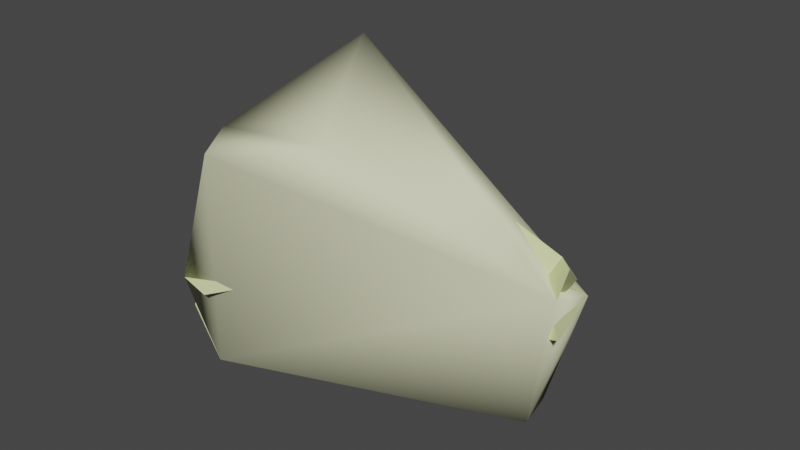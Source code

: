 # Source: w_stickybomb_gib2.blend  (saved by Blender 2.92.15; exported with 4.5.12 LTS)
import bpy
from mathutils import Matrix  # noqa: F401  (used for matrix-valued properties, if any)

bpy.ops.wm.read_factory_settings(use_empty=True)
scene = bpy.context.scene
scene.name = 'w_stickybomb_gib2.qc'

# ---- materials (node trees are filled in below, after node groups)
mat_w_stickybomb_destroyed = bpy.data.materials.new('w_stickybomb_destroyed')
mat_w_stickybomb_destroyed.use_transparent_shadow = False
mat_w_stickybomb_destroyed.diffuse_color = (0.7347, 0.8138, 0.4186, 1.0)
mat_phy = bpy.data.materials.new('  phy')
mat_phy.use_transparent_shadow = False
mat_phy.diffuse_color = (0.776, 0.7891, 0.5303, 1.0)

# ---- material node trees

# ---- world
world_world = bpy.data.worlds.new('World'); scene.world = world_world
world_world.use_nodes = True; world_world.node_tree.nodes.clear()
_N = world_world.node_tree.nodes; _L = world_world.node_tree.links
n0 = _N.new('ShaderNodeOutputWorld'); n0.name = 'World Output'; n0.location = (300, 300)
n1 = _N.new('ShaderNodeBackground'); n1.name = 'Background'; n1.location = (10, 300)
n1.inputs[0].default_value = (0.05088, 0.05088, 0.05088, 1.0)
_L.new(n1.outputs[0], n0.inputs[0])
n0.is_active_output = True
world_world.color = (0.05088, 0.05088, 0.05088)
world_world.use_sun_shadow = False
world_world.sun_shadow_jitter_overblur = 0.0

# ---- meshes
me_w_stickybomb_gib2_reference = bpy.data.meshes.new('w_stickybomb_gib2_reference')
me_w_stickybomb_gib2_reference.from_pydata([(-3.494, 2.121, -0.9263), (-3.364, 1.493, -0.9263), (-3.67, 1.86, 0.16), (-3.54, 1.232, 0.16), (1.477, 2.713, 0.9272), (2.136, 2.62, 1.153), (1.972, 2.586, 1.584), (1.822, 2.499, 1.848), (2.03, 2.485, 1.68), (2.288, 2.238, 2.0), (0.7342, 2.85, 2.029), (0.6675, 2.805, 0.9303), (-0.4342, 2.705, 1.868), (-0.5525, 2.675, 0.9303), (-1.427, 2.362, 1.663), (-1.551, 2.212, 0.9303), (-2.305, 1.185, 1.595), (-2.351, 1.122, 0.9303), (-2.814, 0.8473, 0.7813), (-1.55, 1.291, 3.735), (-2.534, 1.838, 2.775), (-1.899, 0.6869, 3.735), (-2.426, 2.025, 2.775), (-1.917, 3.3, 1.776), (-2.93, 2.449, 1.776), (-1.587, 2.729, 2.775), (-1.016, 1.739, 3.735), (-0.4787, 2.649, 3.163), (-0.5589, 3.103, 2.775), (0.2597, 3.103, 2.775), (-0.6733, 3.752, 1.776), (0.5945, 3.438, 2.259), (0.6499, 3.752, 1.776), (1.796, 3.132, 2.07), (1.893, 3.3, 1.776), (2.005, 3.206, 1.776), (2.182, 2.68, 2.221), (1.853, 3.229, 1.712), (1.828, 3.861, 1.152), (-2.821, 1.756, 1.802), (-1.793, 0.2457, 3.514), (-2.659, 1.711, 1.746), (-2.868, 2.397, 1.712), (1.196, 3.899, -0.9263), (1.41, 3.84, 0.06), (1.326, 3.27, -0.9263), (1.43, 3.244, 0.04673), (1.314, 3.283, 0.9265), (1.169, 3.909, 0.9263), (0.2755, 2.662, 2.393), (-0.5055, 2.901, 1.936), (-0.4629, 2.207, 2.781), (-1.61, 2.62, 1.72), (-0.7201, 1.338, 3.514), (-2.304, 1.693, 1.719), (-1.254, 0.9197, 3.514), (-2.561, 1.201, 1.713), (-3.395, 1.421, 0.9265), (-3.539, 2.043, 0.9263), (-2.689, 1.918, 0.9297), (-3.007, 1.611, 0.7806), (-3.232, 0.8474, 0.9272), (-3.324, 2.779, 1.152), (-3.607, 2.288, 1.152), (-1.876, 3.229, 1.712), (-2.173, 3.744, 1.152), (-0.6592, 3.672, 1.712), (-0.7625, 4.258, 1.152), (0.6358, 3.672, 1.712), (0.739, 4.258, 1.152), (-2.288, 3.403, 0.4554), (-2.212, 3.479, -0.1577), (-4.231, 4.231, 0.000379), (-2.432, 3.259, -0.6968), (-2.846, 2.846, -0.9097), (-3.259, 2.432, -0.6968), (-3.479, 2.212, -0.1577), (-3.403, 2.288, 0.4554), (-3.066, 2.626, 0.8555), (-2.626, 3.066, 0.8555), (-3.3, 1.092, 1.153), (-3.053, 2.033, -0.9263), (-3.183, 2.661, -0.9263), (-1.952, 2.957, -0.9263), (-2.082, 3.585, -0.9263), (-0.6006, 3.448, -0.9263), (-0.7306, 4.077, -0.9263), (0.7071, 4.077, -0.9263), (0.8371, 3.448, -0.9263), (0.7071, 4.077, 0.9263), (-0.7306, 4.077, 0.9263), (-2.082, 3.585, 0.9263), (-3.183, 2.661, 0.9263), (-1.799, 2.588, 0.9297), (-0.6475, 3.245, 0.9297), (0.5725, 3.375, 0.9297), (-0.3112, 4.034, 0.8555), (0.3112, 4.034, 0.8555), (0.000104, 5.984, 0.000379), (0.7881, 4.034, 0.4554), (0.8962, 4.034, -0.1577), (0.585, 4.034, -0.6968), (3e-06, 4.034, -0.9097), (-0.5849, 4.034, -0.6968), (-0.8962, 4.034, -0.1577), (-0.7881, 4.034, 0.4554), (-1.766, 3.059, 2.228), (-2.198, 2.636, 2.378), (-2.115, 3.664, 4.213), (-2.277, 2.15, 2.76), (-1.966, 1.828, 3.194), (-1.411, 1.821, 3.477), (-0.8716, 2.133, 3.477), (-0.5998, 2.617, 3.194), (-0.7231, 3.047, 2.76), (-1.184, 3.221, 2.378)], [], [(0, 1, 2), (2, 1, 3), (4, 5, 6), (7, 8, 9), (6, 8, 7), (7, 4, 6), (10, 4, 7), (11, 4, 10), (10, 12, 11), (11, 12, 13), (12, 14, 13), (13, 14, 15), (16, 15, 14), (17, 15, 16), (16, 18, 17), (19, 20, 21), (22, 23, 24), (22, 24, 20), (22, 20, 19), (22, 19, 25), (25, 19, 26), (26, 27, 25), (25, 27, 28), (28, 27, 29), (28, 29, 30), (29, 31, 30), (30, 31, 32), (31, 33, 32), (32, 33, 34), (33, 35, 34), (36, 35, 33), (25, 23, 22), (25, 30, 23), (28, 30, 25), (6, 5, 37), (37, 5, 38), (8, 6, 35), (35, 6, 37), (9, 36, 7), (7, 36, 33), (24, 39, 20), (39, 40, 20), (40, 21, 20), (41, 39, 42), (42, 39, 24), (31, 10, 33), (33, 10, 7), (43, 44, 45), (45, 44, 46), (44, 47, 46), (48, 47, 44), (49, 50, 10), (51, 50, 49), (50, 51, 52), (52, 51, 53), (52, 53, 54), (54, 53, 55), (55, 40, 54), (41, 54, 40), (39, 41, 40), (56, 54, 41), (16, 54, 56), (16, 14, 54), (54, 14, 52), (14, 50, 52), (12, 50, 14), (10, 50, 12), (3, 57, 2), (2, 57, 58), (59, 17, 60), (60, 17, 18), (35, 36, 8), (8, 36, 9), (57, 60, 61), (61, 60, 18), (51, 49, 27), (27, 49, 29), (29, 49, 31), (31, 49, 10), (38, 47, 48), (4, 47, 38), (5, 4, 38), (62, 63, 42), (42, 64, 62), (62, 64, 65), (64, 66, 65), (65, 66, 67), (66, 68, 67), (67, 68, 69), (68, 38, 69), (37, 38, 68), (34, 35, 37), (37, 68, 34), (34, 68, 32), (68, 66, 32), (32, 66, 30), (66, 64, 30), (30, 64, 23), (64, 42, 23), (23, 42, 24), (53, 51, 26), (26, 51, 27), (40, 55, 21), (21, 55, 19), (55, 53, 19), (19, 53, 26), (70, 71, 72), (71, 73, 72), (73, 74, 72), (74, 75, 72), (75, 76, 72), (76, 77, 72), (77, 78, 72), (78, 79, 72), (79, 70, 72), (63, 80, 42), (42, 80, 41), (80, 56, 41), (0, 81, 1), (82, 81, 0), (82, 83, 81), (84, 83, 82), (84, 85, 83), (86, 85, 84), (86, 87, 85), (85, 87, 88), (87, 43, 88), (88, 43, 45), (63, 58, 80), (58, 57, 80), (57, 61, 80), (16, 56, 18), (18, 56, 61), (80, 61, 56), (38, 48, 69), (69, 48, 89), (89, 90, 69), (69, 90, 67), (90, 91, 67), (67, 91, 65), (91, 92, 65), (65, 92, 62), (92, 63, 62), (58, 63, 92), (89, 48, 44), (43, 89, 44), (87, 89, 43), (89, 87, 90), (90, 87, 86), (86, 91, 90), (84, 91, 86), (84, 92, 91), (82, 92, 84), (92, 82, 58), (58, 82, 2), (82, 0, 2), (60, 57, 3), (1, 60, 3), (81, 60, 1), (60, 81, 59), (81, 83, 59), (93, 59, 83), (93, 83, 94), (94, 83, 85), (85, 95, 94), (88, 95, 85), (95, 88, 47), (47, 88, 46), (88, 45, 46), (96, 97, 98), (97, 99, 98), (99, 100, 98), (100, 101, 98), (101, 102, 98), (102, 103, 98), (103, 104, 98), (104, 105, 98), (105, 96, 98), (106, 107, 108), (107, 109, 108), (109, 110, 108), (110, 111, 108), (111, 112, 108), (112, 113, 108), (113, 114, 108), (114, 115, 108), (115, 106, 108), (4, 11, 47), (47, 11, 95), (11, 13, 95), (95, 13, 94), (13, 93, 94), (15, 93, 13), (15, 59, 93), (17, 59, 15)])
me_w_stickybomb_gib2_reference.polygons.foreach_set('use_smooth', [True] * 195)
_k = set([(0, 1), (0, 2), (0, 82), (1, 3), (1, 81), (2, 3), (2, 58), (3, 57), (4, 5), (4, 11), (4, 47), (5, 6), (5, 38), (6, 8), (6, 37), (7, 9), (7, 10), (7, 33), (8, 9), (8, 35), (9, 36), (10, 12), (10, 31), (10, 49), (10, 50), (11, 13), (12, 14), (13, 15), (14, 16), (15, 17), (16, 18), (16, 56), (17, 18), (17, 59), (18, 60), (18, 61), (19, 21), (19, 26), (20, 21), (20, 24), (21, 40), (23, 24), (23, 30), (24, 39), (24, 42), (26, 27), (26, 53), (27, 29), (27, 51), (29, 31), (30, 32), (31, 33), (32, 34), (33, 36), (34, 35), (35, 36), (35, 37), (37, 38), (37, 68), (38, 48), (38, 69), (39, 40), (39, 41), (40, 55), (41, 42), (41, 54), (41, 56), (42, 63), (42, 64), (43, 44), (43, 45), (43, 87), (44, 48), (45, 46), (45, 88), (46, 47), (47, 48), (47, 95), (48, 89), (49, 51), (50, 52), (51, 53), (52, 54), (53, 55), (56, 80), (57, 58), (57, 60), (57, 61), (58, 63), (58, 92), (59, 60), (59, 93), (61, 80), (62, 63), (62, 65), (63, 80), (64, 66), (65, 67), (66, 68), (67, 69), (81, 83), (82, 84), (83, 85), (84, 86), (85, 88), (86, 87), (89, 90), (90, 91), (91, 92), (93, 94), (94, 95)])
me_w_stickybomb_gib2_reference.attributes.new('sharp_edge', 'BOOLEAN', 'EDGE').data.foreach_set('value', [ (min(e.vertices), max(e.vertices)) in _k for e in me_w_stickybomb_gib2_reference.edges])
_uv = me_w_stickybomb_gib2_reference.uv_layers.new(name='UVMap')
_uv.uv.foreach_set('vector', [0.8885, 0.3844, 0.9043, 0.3871, 0.8891, 0.4127, 0.8891, 0.4127, 0.9043, 0.3871, 0.9048, 0.4154, 0.8869, 0.3524, 0.8907, 0.3402, 0.8987, 0.3425, 0.9036, 0.3453, 0.9011, 0.3412, 0.9084, 0.3365, 0.8987, 0.3425, 0.9011, 0.3412, 0.9036, 0.3453, 0.9036, 0.3453, 0.8869, 0.3524, 0.8987, 0.3425, 0.907, 0.3661, 0.8869, 0.3524, 0.9036, 0.3453, 0.8872, 0.3671, 0.8869, 0.3524, 0.907, 0.3661, 0.907, 0.3661, 0.9039, 0.3874, 0.8872, 0.3671, 0.8872, 0.3671, 0.9039, 0.3874, 0.8869, 0.3894, 0.9039, 0.3874, 0.8999, 0.4065, 0.8869, 0.3894, 0.8869, 0.3894, 0.8999, 0.4065, 0.8866, 0.4094, 0.8975, 0.4331, 0.8866, 0.4094, 0.8999, 0.4065, 0.8855, 0.434, 0.8866, 0.4094, 0.8975, 0.4331, 0.8975, 0.4331, 0.8825, 0.4437, 0.8855, 0.434, 0.252, 0.5024, 0.1536, 0.5587, 0.2205, 0.4476, 0.1638, 0.5764, 0.2052, 0.7082, 0.106, 0.6249, 0.1638, 0.5764, 0.106, 0.6249, 0.1536, 0.5587, 0.1638, 0.5764, 0.1536, 0.5587, 0.252, 0.5024, 0.1638, 0.5764, 0.252, 0.5024, 0.2429, 0.6428, 0.2429, 0.6428, 0.252, 0.5024, 0.3005, 0.543, 0.3005, 0.543, 0.348, 0.6323, 0.2429, 0.6428, 0.2429, 0.6428, 0.348, 0.6323, 0.3399, 0.6781, 0.3399, 0.6781, 0.348, 0.6323, 0.4172, 0.6781, 0.3399, 0.6781, 0.4172, 0.6781, 0.3268, 0.7525, 0.4172, 0.6781, 0.45, 0.7165, 0.3268, 0.7525, 0.3268, 0.7525, 0.45, 0.7165, 0.4563, 0.7525, 0.45, 0.7165, 0.5669, 0.689, 0.4563, 0.7525, 0.4563, 0.7525, 0.5669, 0.689, 0.578, 0.7082, 0.5669, 0.689, 0.5889, 0.699, 0.578, 0.7082, 0.6025, 0.6444, 0.5889, 0.699, 0.5669, 0.689, 0.2429, 0.6428, 0.2052, 0.7082, 0.1638, 0.5764, 0.2429, 0.6428, 0.3268, 0.7525, 0.2052, 0.7082, 0.3399, 0.6781, 0.3268, 0.7525, 0.2429, 0.6428, 0.888, 0.4347, 0.8824, 0.4251, 0.9028, 0.429, 0.9028, 0.429, 0.8824, 0.4251, 0.9087, 0.4097, 0.8868, 0.4381, 0.888, 0.4347, 0.9034, 0.433, 0.9034, 0.433, 0.888, 0.4347, 0.9028, 0.429, 0.8537, 0.3043, 0.8628, 0.3041, 0.8585, 0.3131, 0.8585, 0.3131, 0.8628, 0.3041, 0.8706, 0.312, 0.8701, 0.4509, 0.8584, 0.4461, 0.8653, 0.429, 0.8584, 0.4461, 0.8416, 0.4038, 0.8653, 0.429, 0.8416, 0.4038, 0.8507, 0.4032, 0.8653, 0.429, 0.8561, 0.4484, 0.8584, 0.4461, 0.8685, 0.4519, 0.8685, 0.4519, 0.8584, 0.4461, 0.8701, 0.4509, 0.8797, 0.3328, 0.8681, 0.3318, 0.8706, 0.312, 0.8706, 0.312, 0.8681, 0.3318, 0.8585, 0.3131, 0.8779, 0.4101, 0.8748, 0.4342, 0.8628, 0.4097, 0.8628, 0.4097, 0.8748, 0.4342, 0.8608, 0.4331, 0.8748, 0.4342, 0.8607, 0.4544, 0.8608, 0.4331, 0.8758, 0.4558, 0.8607, 0.4544, 0.8748, 0.4342, 0.8693, 0.3761, 0.8891, 0.3635, 0.874, 0.3908, 0.8639, 0.3529, 0.8891, 0.3635, 0.8693, 0.3761, 0.8891, 0.3635, 0.8639, 0.3529, 0.9011, 0.337, 0.9011, 0.337, 0.8639, 0.3529, 0.8417, 0.334, 0.9011, 0.337, 0.8417, 0.334, 0.8966, 0.3084, 0.8966, 0.3084, 0.8417, 0.334, 0.8417, 0.317, 0.8417, 0.317, 0.8389, 0.2955, 0.8966, 0.3084, 0.9008, 0.3005, 0.8966, 0.3084, 0.8389, 0.2955, 0.9015, 0.2961, 0.9008, 0.3005, 0.8389, 0.2955, 0.8615, 0.3678, 0.8691, 0.3787, 0.8607, 0.3802, 0.8681, 0.3662, 0.8691, 0.3787, 0.8615, 0.3678, 0.8681, 0.3662, 0.892, 0.3922, 0.8691, 0.3787, 0.8691, 0.3787, 0.892, 0.3922, 0.8882, 0.3989, 0.892, 0.3922, 0.9156, 0.4041, 0.8882, 0.3989, 0.9168, 0.399, 0.9156, 0.4041, 0.892, 0.3922, 0.9453, 0.4006, 0.9156, 0.4041, 0.9168, 0.399, 0.9048, 0.4154, 0.8976, 0.4341, 0.8891, 0.4127, 0.8891, 0.4127, 0.8976, 0.4341, 0.8819, 0.4313, 0.934, 0.3485, 0.9124, 0.3503, 0.9292, 0.3379, 0.9292, 0.3379, 0.9124, 0.3503, 0.9095, 0.3366, 0.9034, 0.433, 0.8964, 0.4485, 0.8868, 0.4381, 0.8868, 0.4381, 0.8964, 0.4485, 0.8844, 0.4493, 0.9276, 0.3265, 0.9292, 0.3379, 0.9127, 0.326, 0.9127, 0.326, 0.9292, 0.3379, 0.9095, 0.3366, 0.8624, 0.3594, 0.8675, 0.343, 0.8726, 0.3619, 0.8726, 0.3619, 0.8675, 0.343, 0.8778, 0.3454, 0.8778, 0.3454, 0.8675, 0.343, 0.8797, 0.3328, 0.8797, 0.3328, 0.8675, 0.343, 0.8681, 0.3318, 0.9448, 0.4725, 0.9351, 0.4547, 0.9511, 0.4561, 0.9203, 0.4541, 0.9351, 0.4547, 0.9448, 0.4725, 0.9128, 0.4701, 0.9203, 0.4541, 0.9448, 0.4725, 0.2216, 0.9362, 0.1804, 0.9362, 0.2216, 0.9933, 0.2216, 0.9933, 0.3315, 0.9933, 0.2216, 0.9362, 0.2216, 0.9362, 0.3315, 0.9933, 0.3315, 0.9362, 0.3315, 0.9933, 0.4417, 0.9933, 0.3315, 0.9362, 0.3315, 0.9362, 0.4417, 0.9933, 0.4417, 0.9362, 0.4417, 0.9933, 0.5523, 0.9933, 0.4417, 0.9362, 0.4417, 0.9362, 0.5523, 0.9933, 0.5523, 0.9362, 0.5523, 0.9933, 0.6378, 0.9362, 0.5523, 0.9362, 0.6631, 0.9933, 0.6378, 0.9362, 0.5523, 0.9933, 0.578, 0.7082, 0.5889, 0.699, 0.5817, 0.7146, 0.5817, 0.7146, 0.4577, 0.7598, 0.578, 0.7082, 0.578, 0.7082, 0.4577, 0.7598, 0.4563, 0.7525, 0.4577, 0.7598, 0.3257, 0.7598, 0.4563, 0.7525, 0.4563, 0.7525, 0.3257, 0.7598, 0.3268, 0.7525, 0.3257, 0.7598, 0.2016, 0.7147, 0.3268, 0.7525, 0.3268, 0.7525, 0.2016, 0.7147, 0.2052, 0.7082, 0.2016, 0.7147, 0.1003, 0.6299, 0.2052, 0.7082, 0.2052, 0.7082, 0.1003, 0.6299, 0.106, 0.6249, 0.8531, 0.3785, 0.8624, 0.3594, 0.8626, 0.3812, 0.8626, 0.3812, 0.8624, 0.3594, 0.8726, 0.3619, 0.8416, 0.4038, 0.8494, 0.3902, 0.8507, 0.4032, 0.8507, 0.4032, 0.8494, 0.3902, 0.8584, 0.3932, 0.8494, 0.3902, 0.8531, 0.3785, 0.8584, 0.3932, 0.8584, 0.3932, 0.8531, 0.3785, 0.8626, 0.3812, 0.9513, 0.6945, 0.9641, 0.6218, 0.8578, 0.6405, 0.9641, 0.6218, 0.9272, 0.5578, 0.8578, 0.6405, 0.9272, 0.5578, 0.8578, 0.5326, 0.8578, 0.6405, 0.8578, 0.5326, 0.7884, 0.5578, 0.8578, 0.6405, 0.7884, 0.5578, 0.7515, 0.6218, 0.8578, 0.6405, 0.7515, 0.6218, 0.7643, 0.6945, 0.8578, 0.6405, 0.7643, 0.6945, 0.8209, 0.742, 0.8578, 0.6405, 0.8209, 0.742, 0.8947, 0.742, 0.8578, 0.6405, 0.8947, 0.742, 0.9513, 0.6945, 0.8578, 0.6405, 0.8747, 0.4358, 0.905, 0.4412, 0.8725, 0.459, 0.8725, 0.459, 0.905, 0.4412, 0.8898, 0.4633, 0.905, 0.4412, 0.9027, 0.4645, 0.8898, 0.4633, 0.9357, 0.3931, 0.9375, 0.3843, 0.9482, 0.3905, 0.925, 0.3869, 0.9375, 0.3843, 0.9357, 0.3931, 0.925, 0.3869, 0.9191, 0.3622, 0.9375, 0.3843, 0.9066, 0.3648, 0.9191, 0.3622, 0.925, 0.3869, 0.9066, 0.3648, 0.9093, 0.3352, 0.9191, 0.3622, 0.8968, 0.3378, 0.9093, 0.3352, 0.9066, 0.3648, 0.8968, 0.3378, 0.8968, 0.3091, 0.9093, 0.3352, 0.9093, 0.3352, 0.8968, 0.3091, 0.9093, 0.3065, 0.8968, 0.3091, 0.9003, 0.2993, 0.9093, 0.3065, 0.9093, 0.3065, 0.9003, 0.2993, 0.9129, 0.2967, 0.8747, 0.4358, 0.8819, 0.4313, 0.905, 0.4412, 0.8819, 0.4313, 0.8976, 0.4341, 0.905, 0.4412, 0.8976, 0.4341, 0.9122, 0.4368, 0.905, 0.4412, 0.8975, 0.4331, 0.9, 0.4376, 0.8825, 0.4437, 0.8825, 0.4437, 0.9, 0.4376, 0.885, 0.4513, 0.8911, 0.4519, 0.885, 0.4513, 0.9, 0.4376, 0.6378, 0.9362, 0.5902, 0.915, 0.5523, 0.9362, 0.5523, 0.9362, 0.5902, 0.915, 0.5523, 0.915, 0.5523, 0.915, 0.4417, 0.915, 0.5523, 0.9362, 0.5523, 0.9362, 0.4417, 0.915, 0.4417, 0.9362, 0.4417, 0.915, 0.3315, 0.915, 0.4417, 0.9362, 0.4417, 0.9362, 0.3315, 0.915, 0.3315, 0.9362, 0.3315, 0.915, 0.2216, 0.915, 0.3315, 0.9362, 0.3315, 0.9362, 0.2216, 0.915, 0.2216, 0.9362, 0.2216, 0.915, 0.1804, 0.9362, 0.2216, 0.9362, 0.1676, 0.915, 0.1804, 0.9362, 0.2216, 0.915, 0.5523, 0.915, 0.5902, 0.915, 0.5912, 0.8514, 0.5924, 0.7785, 0.5523, 0.915, 0.5912, 0.8514, 0.5523, 0.7785, 0.5523, 0.915, 0.5924, 0.7785, 0.5523, 0.915, 0.5523, 0.7785, 0.4417, 0.915, 0.4417, 0.915, 0.5523, 0.7785, 0.4417, 0.7785, 0.4417, 0.7785, 0.3315, 0.915, 0.4417, 0.915, 0.3315, 0.7785, 0.3315, 0.915, 0.4417, 0.7785, 0.3315, 0.7785, 0.2216, 0.915, 0.3315, 0.915, 0.2216, 0.7785, 0.2216, 0.915, 0.3315, 0.7785, 0.2216, 0.915, 0.2216, 0.7785, 0.1676, 0.915, 0.1676, 0.915, 0.2216, 0.7785, 0.1704, 0.8588, 0.2216, 0.7785, 0.1744, 0.7785, 0.1704, 0.8588, 0.8889, 0.3791, 0.8925, 0.3875, 0.8775, 0.3931, 0.8554, 0.3893, 0.8889, 0.3791, 0.8775, 0.3931, 0.854, 0.3769, 0.8889, 0.3791, 0.8554, 0.3893, 0.8889, 0.3791, 0.854, 0.3769, 0.8914, 0.3701, 0.854, 0.3769, 0.852, 0.3482, 0.8914, 0.3701, 0.8897, 0.3479, 0.8914, 0.3701, 0.852, 0.3482, 0.8897, 0.3479, 0.852, 0.3482, 0.8888, 0.3214, 0.8888, 0.3214, 0.852, 0.3482, 0.8518, 0.3194, 0.8518, 0.3194, 0.8892, 0.2969, 0.8888, 0.3214, 0.8524, 0.2907, 0.8892, 0.2969, 0.8518, 0.3194, 0.8892, 0.2969, 0.8524, 0.2907, 0.8897, 0.2819, 0.8897, 0.2819, 0.8524, 0.2907, 0.8723, 0.2789, 0.8524, 0.2907, 0.8529, 0.2803, 0.8723, 0.2789, 0.8209, 0.742, 0.8947, 0.742, 0.8578, 0.6405, 0.8947, 0.742, 0.9513, 0.6945, 0.8578, 0.6405, 0.9513, 0.6945, 0.9641, 0.6218, 0.8578, 0.6405, 0.9641, 0.6218, 0.9272, 0.5578, 0.8578, 0.6405, 0.9272, 0.5578, 0.8578, 0.5326, 0.8578, 0.6405, 0.8578, 0.5326, 0.7884, 0.5578, 0.8578, 0.6405, 0.7884, 0.5578, 0.7515, 0.6218, 0.8578, 0.6405, 0.7515, 0.6218, 0.7643, 0.6945, 0.8578, 0.6405, 0.7643, 0.6945, 0.8209, 0.742, 0.8578, 0.6405, 0.7494, 0.127, 0.7747, 0.05751, 0.8575, 0.127, 0.7747, 0.05751, 0.8387, 0.02054, 0.8575, 0.127, 0.8387, 0.02054, 0.9115, 0.03338, 0.8575, 0.127, 0.9115, 0.03338, 0.9591, 0.09003, 0.8575, 0.127, 0.9591, 0.09003, 0.9591, 0.164, 0.8575, 0.127, 0.9591, 0.164, 0.9115, 0.2206, 0.8575, 0.127, 0.9115, 0.2206, 0.8387, 0.2335, 0.8575, 0.127, 0.8387, 0.2335, 0.7747, 0.1965, 0.8575, 0.127, 0.7747, 0.1965, 0.7494, 0.127, 0.8575, 0.127, 0.9203, 0.4541, 0.9288, 0.4355, 0.9351, 0.4547, 0.9351, 0.4547, 0.9288, 0.4355, 0.9431, 0.4377, 0.9288, 0.4355, 0.9353, 0.4054, 0.9431, 0.4377, 0.9431, 0.4377, 0.9353, 0.4054, 0.9496, 0.4076, 0.9353, 0.4054, 0.943, 0.375, 0.9496, 0.4076, 0.9321, 0.3779, 0.943, 0.375, 0.9353, 0.4054, 0.9321, 0.3779, 0.934, 0.3485, 0.943, 0.375, 0.9124, 0.3503, 0.934, 0.3485, 0.9321, 0.3779])
me_w_stickybomb_gib2_reference.materials.append(mat_w_stickybomb_destroyed)
me_w_stickybomb_gib2_reference.use_remesh_fix_poles = True
me_w_stickybomb_gib2_reference.use_remesh_preserve_attributes = False
me_w_stickybomb_gib2_reference.use_mirror_vertex_groups = False
me_w_stickybomb_gib2_reference.update()
me_w_stickybomb_gib2_reference.normals_split_custom_set([tuple(v) for v in zip(*[iter([-0.9589, -0.1984, -0.2028, -0.9589, -0.1984, -0.2028, -0.9589, -0.1984, -0.2028, -0.9589, -0.1984, -0.2028, -0.9589, -0.1984, -0.2028, -0.9589, -0.1984, -0.2028, -0.1239, -0.9865, -0.1068, -0.01562, -0.984, -0.1777, -0.2048, -0.9321, -0.2987, -0.2151, -0.9536, -0.2107, -0.3831, -0.8307, -0.4039, -0.3832, -0.8307, -0.4039, -0.2048, -0.9321, -0.2987, -0.3831, -0.8307, -0.4039, -0.2151, -0.9536, -0.2107, -0.2151, -0.9536, -0.2107, -0.1239, -0.9865, -0.1068, -0.2048, -0.9321, -0.2987, -0.05973, -0.9982, -0.003886, -0.1239, -0.9865, -0.1068, -0.2151, -0.9536, -0.2107, -0.05967, -0.9982, -0.003922, -0.1239, -0.9865, -0.1068, -0.05973, -0.9982, -0.003886, -0.05973, -0.9982, -0.003886, 0.2436, -0.9692, 0.03679, -0.05967, -0.9982, -0.003922, -0.05967, -0.9982, -0.003922, 0.2436, -0.9692, 0.03679, 0.2436, -0.9692, 0.03682, 0.2436, -0.9692, 0.03679, 0.6106, -0.7917, 0.02028, 0.2436, -0.9692, 0.03682, 0.2436, -0.9692, 0.03682, 0.6106, -0.7917, 0.02028, 0.6106, -0.7917, 0.02029, 0.6655, -0.7462, 0.02017, 0.6106, -0.7917, 0.02029, 0.6106, -0.7917, 0.02028, 0.6655, -0.7462, 0.02018, 0.6106, -0.7917, 0.02029, 0.6655, -0.7462, 0.02017, 0.6655, -0.7462, 0.02017, 0.4984, -0.8657, 0.047, 0.6655, -0.7462, 0.02018, -0.4928, 0.4135, 0.7656, -0.651, 0.3758, 0.6595, -0.5621, 0.3245, 0.7608, -0.5719, 0.4799, 0.6653, -0.4174, 0.723, 0.5505, -0.6395, 0.5366, 0.5505, -0.5719, 0.4799, 0.6653, -0.6395, 0.5366, 0.5505, -0.651, 0.3758, 0.6595, -0.5719, 0.4799, 0.6653, -0.651, 0.3758, 0.6595, -0.4928, 0.4135, 0.7656, -0.5719, 0.4799, 0.6653, -0.4928, 0.4135, 0.7656, -0.3733, 0.6466, 0.6653, -0.3733, 0.6466, 0.6653, -0.4928, 0.4135, 0.7656, -0.3216, 0.5571, 0.7656, -0.3216, 0.5571, 0.7656, -0.1117, 0.6335, 0.7656, -0.3733, 0.6466, 0.6653, -0.3733, 0.6466, 0.6653, -0.1117, 0.6335, 0.7656, -0.1297, 0.7353, 0.6652, -0.1297, 0.7353, 0.6652, -0.1117, 0.6335, 0.7656, 2.921e-06, 0.7516, 0.6596, -0.1297, 0.7353, 0.6652, 2.921e-06, 0.7516, 0.6596, -0.145, 0.8221, 0.5505, 2.921e-06, 0.7516, 0.6596, 0.145, 0.8221, 0.5505, -0.145, 0.8221, 0.5505, -0.145, 0.8221, 0.5505, 0.145, 0.8221, 0.5505, 0.145, 0.8221, 0.5505, 0.145, 0.8221, 0.5505, 0.4175, 0.7229, 0.5505, 0.145, 0.8221, 0.5505, 0.145, 0.8221, 0.5505, 0.4175, 0.7229, 0.5505, 0.4174, 0.723, 0.5505, 0.4175, 0.7229, 0.5505, 0.5391, 0.6425, 0.5446, 0.4174, 0.723, 0.5505, 0.5391, 0.6425, 0.5446, 0.5391, 0.6425, 0.5446, 0.4175, 0.7229, 0.5505, -0.3733, 0.6466, 0.6653, -0.4174, 0.723, 0.5505, -0.5719, 0.4799, 0.6653, -0.3733, 0.6466, 0.6653, -0.145, 0.8221, 0.5505, -0.4174, 0.723, 0.5505, -0.1297, 0.7353, 0.6652, -0.145, 0.8221, 0.5505, -0.3733, 0.6466, 0.6653, 0.9443, 0.1959, 0.2644, 0.9443, 0.1959, 0.2644, 0.9443, 0.1959, 0.2644, 0.9443, 0.1959, 0.2644, 0.9443, 0.1959, 0.2644, 0.9443, 0.1959, 0.2644, 0.6626, 0.1889, -0.7247, 0.6627, 0.1889, -0.7247, 0.6626, 0.1889, -0.7247, 0.6626, 0.1889, -0.7247, 0.6627, 0.1889, -0.7247, 0.6627, 0.1889, -0.7247, -0.5725, -0.3719, 0.7307, -0.5724, -0.3719, 0.7307, -0.5725, -0.3719, 0.7307, -0.5725, -0.3719, 0.7307, -0.5724, -0.3719, 0.7307, -0.5725, -0.3719, 0.7307, -0.9241, -0.265, 0.2755, -0.9241, -0.2649, 0.2755, -0.9241, -0.265, 0.2755, -0.9241, -0.2649, 0.2755, -0.9241, -0.2649, 0.2755, -0.9241, -0.265, 0.2755, -0.9241, -0.2649, 0.2755, -0.9241, -0.265, 0.2755, -0.9241, -0.265, 0.2755, -0.518, -0.1561, -0.841, -0.518, -0.1561, -0.841, -0.518, -0.1561, -0.841, -0.518, -0.1561, -0.841, -0.518, -0.1561, -0.841, -0.518, -0.1561, -0.841, 0.05435, -0.3404, 0.9387, 0.05433, -0.3404, 0.9387, 0.05437, -0.3405, 0.9387, 0.05437, -0.3405, 0.9387, 0.05433, -0.3404, 0.9387, 0.05436, -0.3405, 0.9387, 0.9806, 0.1218, -0.1537, 0.9917, 0.1275, 0.01885, 0.9806, 0.1218, -0.1537, 0.9806, 0.1218, -0.1537, 0.9917, 0.1275, 0.01885, 0.9917, 0.1275, 0.01886, 0.9917, 0.1275, 0.01885, 0.9731, 0.1294, 0.1908, 0.9917, 0.1275, 0.01886, 0.9731, 0.1294, 0.1908, 0.9731, 0.1294, 0.1908, 0.9917, 0.1275, 0.01885, 0.08214, -0.8188, -0.5681, 0.2143, -0.7631, -0.6097, 0.08212, -0.8189, -0.5681, 0.2142, -0.7632, -0.6096, 0.2143, -0.7631, -0.6097, 0.08214, -0.8188, -0.5681, 0.2143, -0.7631, -0.6097, 0.2142, -0.7632, -0.6096, 0.4662, -0.6167, -0.6343, 0.4662, -0.6167, -0.6343, 0.2142, -0.7632, -0.6096, 0.4662, -0.6167, -0.6343, 0.4662, -0.6167, -0.6343, 0.4662, -0.6167, -0.6343, 0.4668, -0.6143, -0.6362, 0.4668, -0.6143, -0.6362, 0.4662, -0.6167, -0.6343, 0.4668, -0.6143, -0.6362, 0.4668, -0.6143, -0.6362, 0.343, -0.686, -0.6417, 0.4668, -0.6143, -0.6362, 0.343, -0.686, -0.6417, 0.4668, -0.6143, -0.6362, 0.343, -0.686, -0.6417, 0.343, -0.686, -0.6417, 0.343, -0.686, -0.6417, 0.343, -0.686, -0.6417, 0.2208, -0.1283, 0.9669, 0.2107, -0.1547, 0.9652, 0.2207, -0.1283, 0.9669, 0.2107, -0.1547, 0.9652, 0.2107, -0.1547, 0.9652, 0.2208, -0.1283, 0.9669, 0.2107, -0.1547, 0.9652, 0.05269, -0.2507, 0.9666, 0.2107, -0.1547, 0.9652, 0.2107, -0.1547, 0.9652, 0.05269, -0.2507, 0.9666, 0.05271, -0.2507, 0.9666, 0.05269, -0.2507, 0.9666, -0.09054, -0.3324, 0.9388, 0.05271, -0.2507, 0.9666, -0.09055, -0.3324, 0.9388, -0.09054, -0.3324, 0.9388, 0.05269, -0.2507, 0.9666, -0.08449, -0.3509, 0.9326, -0.09054, -0.3324, 0.9388, -0.09055, -0.3324, 0.9388, -0.9525, -0.2088, 0.2219, -0.9525, -0.2087, 0.2219, -0.9525, -0.2089, 0.2218, -0.9525, -0.2089, 0.2218, -0.9525, -0.2087, 0.2219, -0.9525, -0.2088, 0.2219, 0.2902, 0.09801, -0.9519, 0.2902, 0.09801, -0.9519, 0.2902, 0.098, -0.9519, 0.2902, 0.098, -0.9519, 0.2902, 0.09801, -0.9519, 0.2902, 0.09799, -0.9519, 0.9241, 0.1941, -0.3292, 0.9241, 0.194, -0.3292, 0.9241, 0.194, -0.3292, 0.9241, 0.194, -0.3292, 0.9241, 0.194, -0.3292, 0.9241, 0.194, -0.3292, -0.3211, -0.08647, -0.9431, -0.3211, -0.08646, -0.9431, -0.3211, -0.08647, -0.9431, -0.3211, -0.08647, -0.9431, -0.3211, -0.08646, -0.9431, -0.3211, -0.08646, -0.9431, 0.6234, -0.4987, 0.6023, 0.7141, -0.3659, 0.5968, 0.6234, -0.4987, 0.6023, 0.6234, -0.4987, 0.6023, 0.7141, -0.3659, 0.5968, 0.7141, -0.3659, 0.5968, 0.7141, -0.3659, 0.5968, 0.7141, -0.3659, 0.5968, 0.7863, -0.2238, 0.5759, 0.7863, -0.2238, 0.5759, 0.7141, -0.3659, 0.5968, 0.7863, -0.2238, 0.5759, 0.3278, 0.08197, -0.9412, 0.3278, 0.08203, -0.9412, 0.3279, 0.08198, -0.9412, 0.3279, 0.08207, -0.9412, 0.3278, 0.08203, -0.9412, 0.3278, 0.08197, -0.9412, 0.3279, 0.08202, -0.9412, 0.3279, 0.08207, -0.9412, 0.3278, 0.08197, -0.9412, -0.525, 0.4405, 0.7282, -0.5983, 0.3454, 0.723, -0.525, 0.4405, 0.7282, -0.525, 0.4405, 0.7282, -0.3427, 0.5935, 0.7282, -0.525, 0.4405, 0.7282, -0.525, 0.4405, 0.7282, -0.3427, 0.5935, 0.7282, -0.3427, 0.5935, 0.7282, -0.3427, 0.5935, 0.7282, -0.119, 0.6749, 0.7282, -0.3427, 0.5935, 0.7282, -0.3427, 0.5935, 0.7282, -0.119, 0.6749, 0.7282, -0.119, 0.6749, 0.7282, -0.119, 0.6749, 0.7282, 0.119, 0.6749, 0.7282, -0.119, 0.6749, 0.7282, -0.119, 0.6749, 0.7282, 0.119, 0.6749, 0.7282, 0.119, 0.6749, 0.7282, 0.119, 0.6749, 0.7282, 0.2363, 0.6492, 0.7229, 0.119, 0.6749, 0.7282, 0.2363, 0.6492, 0.7229, 0.2363, 0.6492, 0.7229, 0.119, 0.6749, 0.7282, 0.3088, 0.5349, -0.7865, 0.4008, 0.4776, -0.7818, 0.3088, 0.5349, -0.7864, 0.3088, 0.5349, -0.7864, 0.1073, 0.6083, -0.7864, 0.3088, 0.5349, -0.7865, 0.3088, 0.5349, -0.7865, 0.1073, 0.6083, -0.7864, 0.1073, 0.6083, -0.7864, 0.1073, 0.6083, -0.7864, -0.1073, 0.6083, -0.7864, 0.1073, 0.6083, -0.7864, 0.1073, 0.6083, -0.7864, -0.1073, 0.6083, -0.7864, -0.1073, 0.6083, -0.7864, -0.1073, 0.6083, -0.7864, -0.3088, 0.5349, -0.7864, -0.1073, 0.6083, -0.7864, -0.1073, 0.6083, -0.7864, -0.3088, 0.5349, -0.7864, -0.3088, 0.5349, -0.7864, -0.3088, 0.5349, -0.7864, -0.4008, 0.4776, -0.7818, -0.3088, 0.5349, -0.7864, -0.3088, 0.5349, -0.7864, -0.4008, 0.4776, -0.7818, -0.4008, 0.4776, -0.7818, 0.8709, -0.02916, 0.4906, 0.8709, -0.02916, 0.4906, 0.8709, -0.02918, 0.4905, 0.8709, -0.02918, 0.4905, 0.8709, -0.02916, 0.4906, 0.8709, -0.02916, 0.4906, 0.4007, -0.2783, 0.8729, 0.3319, -0.3012, 0.8939, 0.4007, -0.2783, 0.8729, 0.4007, -0.2783, 0.8729, 0.3319, -0.3012, 0.8939, 0.332, -0.3011, 0.8939, 0.3319, -0.3012, 0.8939, 0.2613, -0.3223, 0.9099, 0.332, -0.3011, 0.8939, 0.332, -0.3011, 0.8939, 0.2613, -0.3223, 0.9099, 0.2613, -0.3222, 0.9099, 0.2575, 0.8532, 0.4535, 0.3337, 0.9294, -0.1575, -0.7071, 0.7071, 7.459e-06, 0.3337, 0.9294, -0.1575, 0.1144, 0.7101, -0.6948, -0.7071, 0.7071, 7.459e-06, 0.1144, 0.7101, -0.6948, -0.2979, 0.2979, -0.9069, -0.7071, 0.7071, 7.459e-06, -0.2979, 0.2979, -0.9069, -0.7101, -0.1143, -0.6947, -0.7071, 0.7071, 7.459e-06, -0.7101, -0.1143, -0.6947, -0.9294, -0.3337, -0.1575, -0.7071, 0.7071, 7.459e-06, -0.9294, -0.3337, -0.1575, -0.8533, -0.2575, 0.4535, -0.7071, 0.7071, 7.459e-06, -0.8533, -0.2575, 0.4535, -0.5172, 0.07853, 0.8522, -0.7071, 0.7071, 7.459e-06, -0.5172, 0.07853, 0.8522, -0.07852, 0.5172, 0.8523, -0.7071, 0.7071, 7.459e-06, -0.07852, 0.5172, 0.8523, 0.2575, 0.8532, 0.4535, -0.7071, 0.7071, 7.459e-06, -0.5857, -0.1499, 0.7966, -0.5857, -0.1499, 0.7966, -0.5857, -0.1499, 0.7965, -0.5857, -0.1499, 0.7965, -0.5857, -0.1499, 0.7966, -0.5857, -0.1499, 0.7965, -0.5857, -0.1499, 0.7966, -0.5857, -0.1499, 0.7966, -0.5857, -0.1499, 0.7965, 7.955e-08, 0.0, -1.0, 6.128e-08, 0.0, -1.0, 2.242e-07, 0.0, -1.0, -1.461e-08, 0.0, -1.0, 6.128e-08, 0.0, -1.0, 7.955e-08, 0.0, -1.0, -1.461e-08, 0.0, -1.0, 2.667e-08, 0.0, -1.0, 6.128e-08, 0.0, -1.0, 2.465e-08, 0.0, -1.0, 2.667e-08, 0.0, -1.0, -1.461e-08, 0.0, -1.0, 2.465e-08, 0.0, -1.0, -3.672e-09, 0.0, -1.0, 2.667e-08, 0.0, -1.0, -1.667e-08, 0.0, -1.0, -3.672e-09, 0.0, -1.0, 2.465e-08, 0.0, -1.0, -1.667e-08, 0.0, -1.0, 7.644e-08, 0.0, -1.0, -3.672e-09, 0.0, -1.0, -3.672e-09, 0.0, -1.0, 7.644e-08, 0.0, -1.0, -9.713e-08, 0.0, -1.0, 7.644e-08, 0.0, -1.0, -5.011e-08, 0.0, -1.0, -9.713e-08, 0.0, -1.0, -9.713e-08, 0.0, -1.0, -5.011e-08, 0.0, -1.0, -4.195e-07, 0.0, -1.0, -0.9685, -0.2489, 0.01109, -0.9685, -0.2489, 0.01106, -0.9685, -0.2489, 0.01108, -0.9685, -0.2489, 0.01106, -0.9685, -0.2489, 0.01108, -0.9685, -0.2489, 0.01108, -0.9685, -0.2489, 0.01108, -0.9685, -0.2489, 0.01108, -0.9685, -0.2489, 0.01108, -0.03383, -0.9016, 0.4312, -0.03383, -0.9016, 0.4312, -0.03384, -0.9016, 0.4312, -0.03384, -0.9016, 0.4312, -0.03383, -0.9016, 0.4312, -0.03385, -0.9016, 0.4312, -0.03384, -0.9016, 0.4312, -0.03385, -0.9016, 0.4312, -0.03383, -0.9016, 0.4312, 0.267, 0.7336, -0.625, 0.267, 0.7336, -0.625, 0.1347, 0.7642, -0.6308, 0.1347, 0.7642, -0.6308, 0.267, 0.7336, -0.625, 0.1347, 0.7642, -0.6308, 0.1347, 0.7642, -0.6308, -0.1347, 0.7642, -0.6308, 0.1347, 0.7642, -0.6308, 0.1347, 0.7642, -0.6308, -0.1347, 0.7642, -0.6308, -0.1347, 0.7642, -0.6308, -0.1347, 0.7642, -0.6308, -0.388, 0.672, -0.6308, -0.1347, 0.7642, -0.6308, -0.1347, 0.7642, -0.6308, -0.388, 0.672, -0.6308, -0.388, 0.672, -0.6308, -0.388, 0.672, -0.6308, -0.5944, 0.4988, -0.6308, -0.388, 0.672, -0.6308, -0.388, 0.672, -0.6308, -0.5944, 0.4988, -0.6308, -0.5944, 0.4988, -0.6308, -0.5944, 0.4988, -0.6308, -0.6761, 0.3903, -0.625, -0.5944, 0.4988, -0.6308, -0.6761, 0.3903, -0.625, -0.6761, 0.3903, -0.625, -0.5944, 0.4988, -0.6308, 0.1665, 0.986, -0.0001829, 0.3285, 0.9445, -0.0002242, 0.3285, 0.9445, -0.000222, 0.3285, 0.9445, -0.0002013, 0.1665, 0.986, -0.0001829, 0.3285, 0.9445, -0.000222, 0.1665, 0.986, -0.0001133, 0.1665, 0.986, -0.0001829, 0.3285, 0.9445, -0.0002013, 0.1665, 0.986, -0.0001829, 0.1665, 0.986, -0.0001133, -0.1736, 0.9848, 0.0, -0.1736, 0.9848, 0.0, 0.1665, 0.986, -0.0001133, -0.1737, 0.9848, 0.0, -0.1737, 0.9848, 0.0, -0.5, 0.866, 0.0, -0.1736, 0.9848, 0.0, -0.5, 0.866, 0.0, -0.5, 0.866, 0.0, -0.1737, 0.9848, 0.0, -0.5, 0.866, 0.0, -0.7617, 0.6479, 0.0003325, -0.5, 0.866, 0.0, -0.7617, 0.6479, 0.0003499, -0.7617, 0.6479, 0.0003325, -0.5, 0.866, 0.0, -0.7617, 0.6479, 0.0003325, -0.7617, 0.6479, 0.0003499, -0.8592, 0.5116, 0.0006923, -0.8592, 0.5116, 0.0006923, -0.7617, 0.6479, 0.0003499, -0.8592, 0.5116, 0.0006658, -0.7617, 0.6479, 0.0003499, -0.8593, 0.5116, 0.0006451, -0.8592, 0.5116, 0.0006658, 0.6843, -0.7169, -0.1333, 0.7328, -0.6757, -0.08042, 0.7327, -0.6757, -0.08043, 0.7327, -0.6757, -0.08044, 0.6843, -0.7169, -0.1333, 0.7327, -0.6757, -0.08043, 0.6843, -0.7169, -0.1333, 0.6843, -0.7169, -0.1333, 0.7327, -0.6757, -0.08044, 0.6843, -0.7169, -0.1333, 0.6843, -0.7169, -0.1333, 0.6312, -0.7532, -0.1853, 0.6843, -0.7169, -0.1333, 0.5265, -0.8332, -0.1692, 0.6312, -0.7532, -0.1853, 0.5265, -0.8332, -0.1692, 0.6312, -0.7532, -0.1853, 0.5265, -0.8332, -0.1692, 0.5265, -0.8332, -0.1692, 0.5265, -0.8332, -0.1692, 0.2351, -0.9655, -0.1121, 0.2351, -0.9655, -0.1121, 0.5265, -0.8332, -0.1692, 0.2351, -0.9655, -0.1121, 0.2351, -0.9655, -0.1121, -0.08657, -0.995, -0.0498, 0.2351, -0.9655, -0.1121, -0.0866, -0.995, -0.0498, -0.08657, -0.995, -0.0498, 0.2351, -0.9655, -0.1121, -0.08657, -0.995, -0.0498, -0.0866, -0.995, -0.0498, -0.2203, -0.975, -0.0287, -0.2203, -0.975, -0.0287, -0.0866, -0.995, -0.0498, -0.2203, -0.975, -0.02871, -0.0866, -0.995, -0.0498, -0.2203, -0.975, -0.0287, -0.2203, -0.975, -0.02871, -0.3099, 0.423, 0.8515, 0.3099, 0.423, 0.8515, 4.337e-05, 1.0, 7.58e-06, 0.3099, 0.423, 0.8515, 0.7847, 0.423, 0.4531, 4.337e-05, 1.0, 7.58e-06, 0.7847, 0.423, 0.4531, 0.8924, 0.423, -0.1574, 4.337e-05, 1.0, 7.58e-06, 0.8924, 0.423, -0.1574, 0.5824, 0.423, -0.6941, 4.337e-05, 1.0, 7.58e-06, 0.5824, 0.423, -0.6941, -8.133e-06, 0.423, -0.9061, 4.337e-05, 1.0, 7.58e-06, -8.133e-06, 0.423, -0.9061, -0.5824, 0.423, -0.6941, 4.337e-05, 1.0, 7.58e-06, -0.5824, 0.423, -0.6941, -0.8923, 0.4231, -0.1573, 4.337e-05, 1.0, 7.58e-06, -0.8923, 0.4231, -0.1573, -0.7847, 0.423, 0.453, 4.337e-05, 1.0, 7.58e-06, -0.7847, 0.423, 0.453, -0.3099, 0.423, 0.8515, 4.337e-05, 1.0, 7.58e-06, -0.4717, 0.817, -0.3318, -0.899, 0.398, -0.1825, -0.3537, 0.6126, 0.7068, -0.899, 0.398, -0.1825, -0.9772, -0.08308, 0.1954, -0.3537, 0.6126, 0.7068, -0.9772, -0.08308, 0.1954, -0.6697, -0.4012, 0.6249, -0.3537, 0.6126, 0.7068, -0.6697, -0.4012, 0.6249, -0.1206, -0.4076, 0.9052, -0.3537, 0.6126, 0.7068, -0.1206, -0.4076, 0.9052, 0.4133, -0.09933, 0.9052, -0.3537, 0.6126, 0.7068, 0.4133, -0.09933, 0.9052, 0.6823, 0.3794, 0.6249, -0.3537, 0.6126, 0.7068, 0.6823, 0.3794, 0.6249, 0.5606, 0.8047, 0.1953, -0.3537, 0.6126, 0.7068, 0.5606, 0.8047, 0.1953, 0.1048, 0.9776, -0.1826, -0.3537, 0.6126, 0.7068, 0.1048, 0.9776, -0.1826, -0.4717, 0.817, -0.3318, -0.3537, 0.6126, 0.7068, -0.004133, -0.002285, -1.0, -0.001278, -0.001508, -1.0, -0.004258, -0.002117, -1.0, -0.004258, -0.002117, -1.0, -0.001278, -0.001508, -1.0, -0.002631, -0.002039, -1.0, -0.001278, -0.001508, -1.0, 0.0003625, -0.001076, -1.0, -0.002631, -0.002039, -1.0, -0.002631, -0.002039, -1.0, 0.0003625, -0.001076, -1.0, 0.0003216, -0.001054, -1.0, 0.0003625, -0.001076, -1.0, 0.0005277, -0.0003223, -1.0, 0.0003216, -0.001054, -1.0, 0.0005074, -0.0001934, -1.0, 0.0005277, -0.0003223, -1.0, 0.0003625, -0.001076, -1.0, 0.0005074, -0.0001934, -1.0, 0.00072, -0.0006372, -1.0, 0.0005277, -0.0003223, -1.0, 0.0009511, -0.001524, -1.0, 0.00072, -0.0006372, -1.0, 0.0005074, -0.0001934, -1.0])] * 3)])
me_w_stickybomb_gib2_physics = bpy.data.meshes.new('w_stickybomb_gib2_physics')
me_w_stickybomb_gib2_physics.from_pydata([(-1.899, 0.6869, 3.735), (-3.607, 2.288, 1.152), (-3.232, 0.8474, 0.9272), (-4.231, 4.231, 0.000379), (-2.115, 3.664, 4.213), (-1.016, 1.739, 3.735), (2.288, 2.238, 2.0), (-0.7201, 1.338, 3.514), (1.828, 3.861, 1.152), (1.326, 3.27, -0.9263), (1.196, 3.899, -0.9263), (0.000104, 5.984, 0.000379), (-0.7306, 4.077, -0.9263), (-1.793, 0.2457, 3.514), (-3.183, 2.661, -0.9263), (-3.364, 1.493, -0.9263)], [], [(0, 1, 2), (2, 1, 3), (1, 0, 4), (1, 4, 3), (5, 6, 4), (7, 6, 5), (5, 4, 0), (0, 7, 5), (8, 9, 10), (10, 11, 8), (12, 10, 9), (10, 12, 11), (0, 2, 13), (0, 13, 7), (12, 14, 3), (12, 3, 11), (14, 12, 9), (4, 6, 8), (4, 8, 11), (3, 4, 11), (8, 6, 9), (2, 3, 15), (15, 13, 2), (14, 9, 15), (3, 14, 15), (6, 15, 9), (7, 13, 6), (6, 13, 15)])
me_w_stickybomb_gib2_physics.polygons.foreach_set('use_smooth', [True] * 28)
_uv = me_w_stickybomb_gib2_physics.uv_layers.new(name='UVMap')
_uv.uv.foreach_set('vector', [0.0, 0.0, 0.0, 0.0, 0.0, 0.0, 0.0, 0.0, 0.0, 0.0, 0.0, 0.0, 0.0, 0.0, 0.0, 0.0, 0.0, 0.0, 0.0, 0.0, 0.0, 0.0, 0.0, 0.0, 0.0, 0.0, 0.0, 0.0, 0.0, 0.0, 0.0, 0.0, 0.0, 0.0, 0.0, 0.0, 0.0, 0.0, 0.0, 0.0, 0.0, 0.0, 0.0, 0.0, 0.0, 0.0, 0.0, 0.0, 0.0, 0.0, 0.0, 0.0, 0.0, 0.0, 0.0, 0.0, 0.0, 0.0, 0.0, 0.0, 0.0, 0.0, 0.0, 0.0, 0.0, 0.0, 0.0, 0.0, 0.0, 0.0, 0.0, 0.0, 0.0, 0.0, 0.0, 0.0, 0.0, 0.0, 0.0, 0.0, 0.0, 0.0, 0.0, 0.0, 0.0, 0.0, 0.0, 0.0, 0.0, 0.0, 0.0, 0.0, 0.0, 0.0, 0.0, 0.0, 0.0, 0.0, 0.0, 0.0, 0.0, 0.0, 0.0, 0.0, 0.0, 0.0, 0.0, 0.0, 0.0, 0.0, 0.0, 0.0, 0.0, 0.0, 0.0, 0.0, 0.0, 0.0, 0.0, 0.0, 0.0, 0.0, 0.0, 0.0, 0.0, 0.0, 0.0, 0.0, 0.0, 0.0, 0.0, 0.0, 0.0, 0.0, 0.0, 0.0, 0.0, 0.0, 0.0, 0.0, 0.0, 0.0, 0.0, 0.0, 0.0, 0.0, 0.0, 0.0, 0.0, 0.0, 0.0, 0.0, 0.0, 0.0, 0.0, 0.0, 0.0, 0.0, 0.0, 0.0, 0.0, 0.0, 0.0, 0.0, 0.0, 0.0, 0.0, 0.0])
me_w_stickybomb_gib2_physics.materials.append(mat_phy)
me_w_stickybomb_gib2_physics.use_remesh_fix_poles = True
me_w_stickybomb_gib2_physics.use_remesh_preserve_attributes = False
me_w_stickybomb_gib2_physics.use_mirror_vertex_groups = False
me_w_stickybomb_gib2_physics.update()
me_w_stickybomb_gib2_physics.normals_split_custom_set([tuple(v) for v in zip(*[iter([0.2375, -0.6415, -0.7295, 0.1409, -0.4247, -0.8943, 0.4607, -0.1088, -0.8809, 0.4607, -0.1088, -0.8809, 0.1409, -0.4247, -0.8943, -0.6267, 0.1097, -0.7715, 0.1409, -0.4247, -0.8943, 0.2375, -0.6415, -0.7295, -0.6091, -0.7766, -0.1612, 0.1409, -0.4247, -0.8943, -0.6091, -0.7766, -0.1612, -0.6267, 0.1097, -0.7715, 0.03909, -0.9178, 0.395, 0.7495, -0.03287, 0.6612, -0.6091, -0.7766, -0.1612, 0.3633, -0.8053, 0.4684, 0.7495, -0.03287, 0.6612, 0.03909, -0.9178, 0.395, 0.03909, -0.9178, 0.395, -0.6091, -0.7766, -0.1612, 0.2375, -0.6415, -0.7295, 0.2375, -0.6415, -0.7295, 0.3633, -0.8053, 0.4684, 0.03909, -0.9178, 0.395, -0.6143, -0.4084, 0.6752, 0.5086, 0.7579, 0.4086, -0.5011, 0.6505, 0.5707, -0.5011, 0.6505, 0.5707, -0.9956, -0.08056, 0.04863, -0.6143, -0.4084, 0.6752, -0.3386, 0.9335, -0.1176, -0.5011, 0.6505, 0.5707, 0.5086, 0.7579, 0.4086, -0.5011, 0.6505, 0.5707, -0.3386, 0.9335, -0.1176, -0.9956, -0.08056, 0.04863, 0.2375, -0.6415, -0.7295, 0.4607, -0.1088, -0.8809, 0.9315, 0.206, 0.2998, 0.2375, -0.6415, -0.7295, 0.9315, 0.206, 0.2998, 0.3633, -0.8053, 0.4684, -0.3386, 0.9335, -0.1176, -0.1416, 0.9801, -0.139, -0.6267, 0.1097, -0.7715, -0.3386, 0.9335, -0.1176, -0.6267, 0.1097, -0.7715, -0.9956, -0.08056, 0.04863, -0.1416, 0.9801, -0.139, -0.3386, 0.9335, -0.1176, 0.5086, 0.7579, 0.4086, -0.6091, -0.7766, -0.1612, 0.7495, -0.03287, 0.6612, -0.6143, -0.4084, 0.6752, -0.6091, -0.7766, -0.1612, -0.6143, -0.4084, 0.6752, -0.9956, -0.08056, 0.04863, -0.6267, 0.1097, -0.7715, -0.6091, -0.7766, -0.1612, -0.9956, -0.08056, 0.04863, -0.6143, -0.4084, 0.6752, 0.7495, -0.03287, 0.6612, 0.5086, 0.7579, 0.4086, 0.4607, -0.1088, -0.8809, -0.6267, 0.1097, -0.7715, 0.8536, 0.5036, 0.1335, 0.8536, 0.5036, 0.1335, 0.9315, 0.206, 0.2998, 0.4607, -0.1088, -0.8809, -0.1416, 0.9801, -0.139, 0.5086, 0.7579, 0.4086, 0.8536, 0.5036, 0.1335, -0.6267, 0.1097, -0.7715, -0.1416, 0.9801, -0.139, 0.8536, 0.5036, 0.1335, 0.7495, -0.03287, 0.6612, 0.8536, 0.5036, 0.1335, 0.5086, 0.7579, 0.4086, 0.3633, -0.8053, 0.4684, 0.9315, 0.206, 0.2998, 0.7495, -0.03287, 0.6612, 0.7495, -0.03287, 0.6612, 0.9315, 0.206, 0.2998, 0.8536, 0.5036, 0.1335])] * 3)])

# ---- objects
ob_w_stickybomb_gib2_reference = bpy.data.objects.new('w_stickybomb_gib2_reference', me_w_stickybomb_gib2_reference)
ob_w_stickybomb_gib2_physics = bpy.data.objects.new('w_stickybomb_gib2_physics', me_w_stickybomb_gib2_physics)

# ---- transforms, parenting, visibility, modifiers, constraints
ob_w_stickybomb_gib2_reference.location = (0.0, 0.0, 0.0)
ob_w_stickybomb_gib2_reference.lineart.crease_threshold = 0.0
_vg = ob_w_stickybomb_gib2_reference.vertex_groups.new(name='static_prop')
ob_w_stickybomb_gib2_physics.location = (0.0, 0.0, 0.0)
ob_w_stickybomb_gib2_physics.display_type = 'SOLID'
ob_w_stickybomb_gib2_physics.show_wire = True
ob_w_stickybomb_gib2_physics.lineart.crease_threshold = 0.0
_vg = ob_w_stickybomb_gib2_physics.vertex_groups.new(name='static_prop')

# ---- collection membership
scene.collection.objects.link(ob_w_stickybomb_gib2_reference)
scene.collection.objects.link(ob_w_stickybomb_gib2_physics)

# ---- scene / render settings (as saved in the file)
scene.frame_start = 1; scene.frame_end = 250; scene.frame_set(0)
scene.render.engine = 'BLENDER_EEVEE_NEXT'
scene.cycles.use_denoising = False
scene.cycles.samples = 128
scene.cycles.sampling_pattern = 'TABULATED_SOBOL'
scene.cycles.use_adaptive_sampling = False
scene.cycles.use_light_tree = False
scene.view_settings.view_transform = 'Filmic'
bpy.context.view_layer.update()

# ---- added for rendering (the .blend has no active camera and no usable light): camera, sun
cam_auto = bpy.data.cameras.new('AutoCamera')
cam_auto.lens = 50.0
cam_auto.sensor_width = 36.0
cam_auto.clip_end = 1000.0
ob_auto_camera = bpy.data.objects.new('AutoCamera', cam_auto)
scene.collection.objects.link(ob_auto_camera)
ob_auto_camera.location = (8.36514, -8.08938, 9.11277)
ob_auto_camera.rotation_euler = (1.09748, -7.21219e-08, 0.694738)
scene.camera = ob_auto_camera
light_auto_sun = bpy.data.lights.new('AutoSun', 'SUN')
light_auto_sun.energy = 3.0
light_auto_sun.angle = 0.0523599
ob_auto_sun = bpy.data.objects.new('AutoSun', light_auto_sun)
scene.collection.objects.link(ob_auto_sun)
ob_auto_sun.rotation_euler = (0.872665, 0.174533, 0.523599)
bpy.context.view_layer.update()
